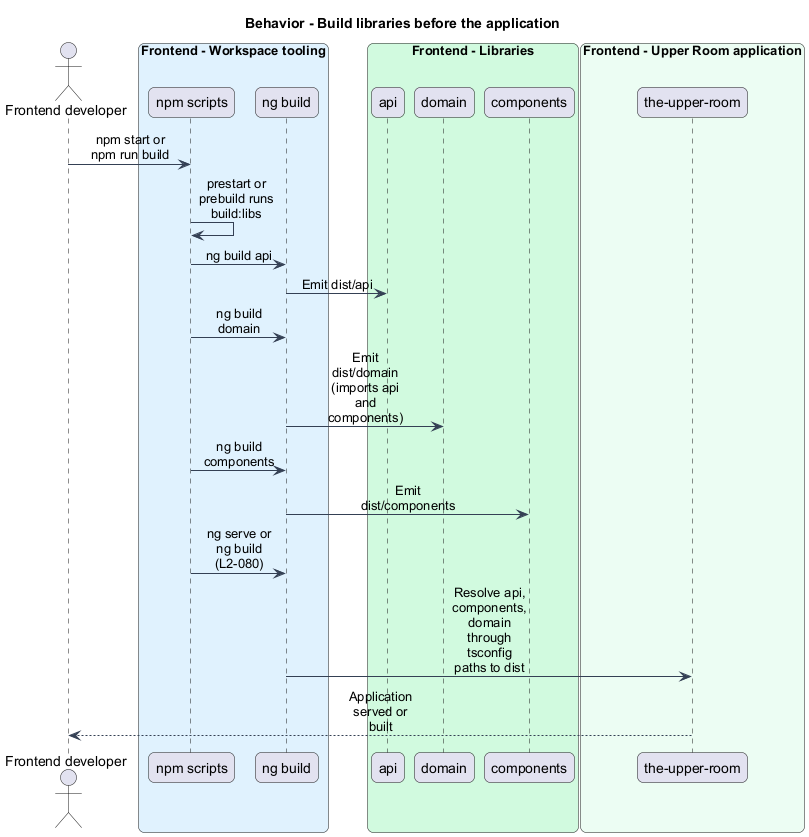

The diagram above was rendered by PlantUML. Its source (embedded in the PNG):
@startuml
skinparam backgroundColor #FFFFFF
skinparam shadowing false
skinparam roundcorner 12
skinparam defaultFontName Arial
skinparam ArrowColor #344054
skinparam sequenceMessageAlign center
skinparam maxMessageSize 80
title Behavior - Build libraries before the application
actor "Frontend developer" as actor
box "Frontend - Workspace tooling" #E0F2FE
participant "npm scripts" as npm
participant "ng build" as ng
end box
box "Frontend - Libraries" #D1FADF
participant "api" as api
participant "domain" as domain
participant "components" as components
end box
box "Frontend - Upper Room application" #ECFDF3
participant "the-upper-room" as app
end box
actor -> npm : npm start or npm run build
npm -> npm : prestart or prebuild runs build:libs
npm -> ng : ng build api
ng -> api : Emit dist/api
npm -> ng : ng build domain
ng -> domain : Emit dist/domain (imports api and components)
npm -> ng : ng build components
ng -> components : Emit dist/components
npm -> ng : ng serve or ng build (L2-080)
ng -> app : Resolve api, components, domain through tsconfig paths to dist
app --> actor : Application served or built
@enduml